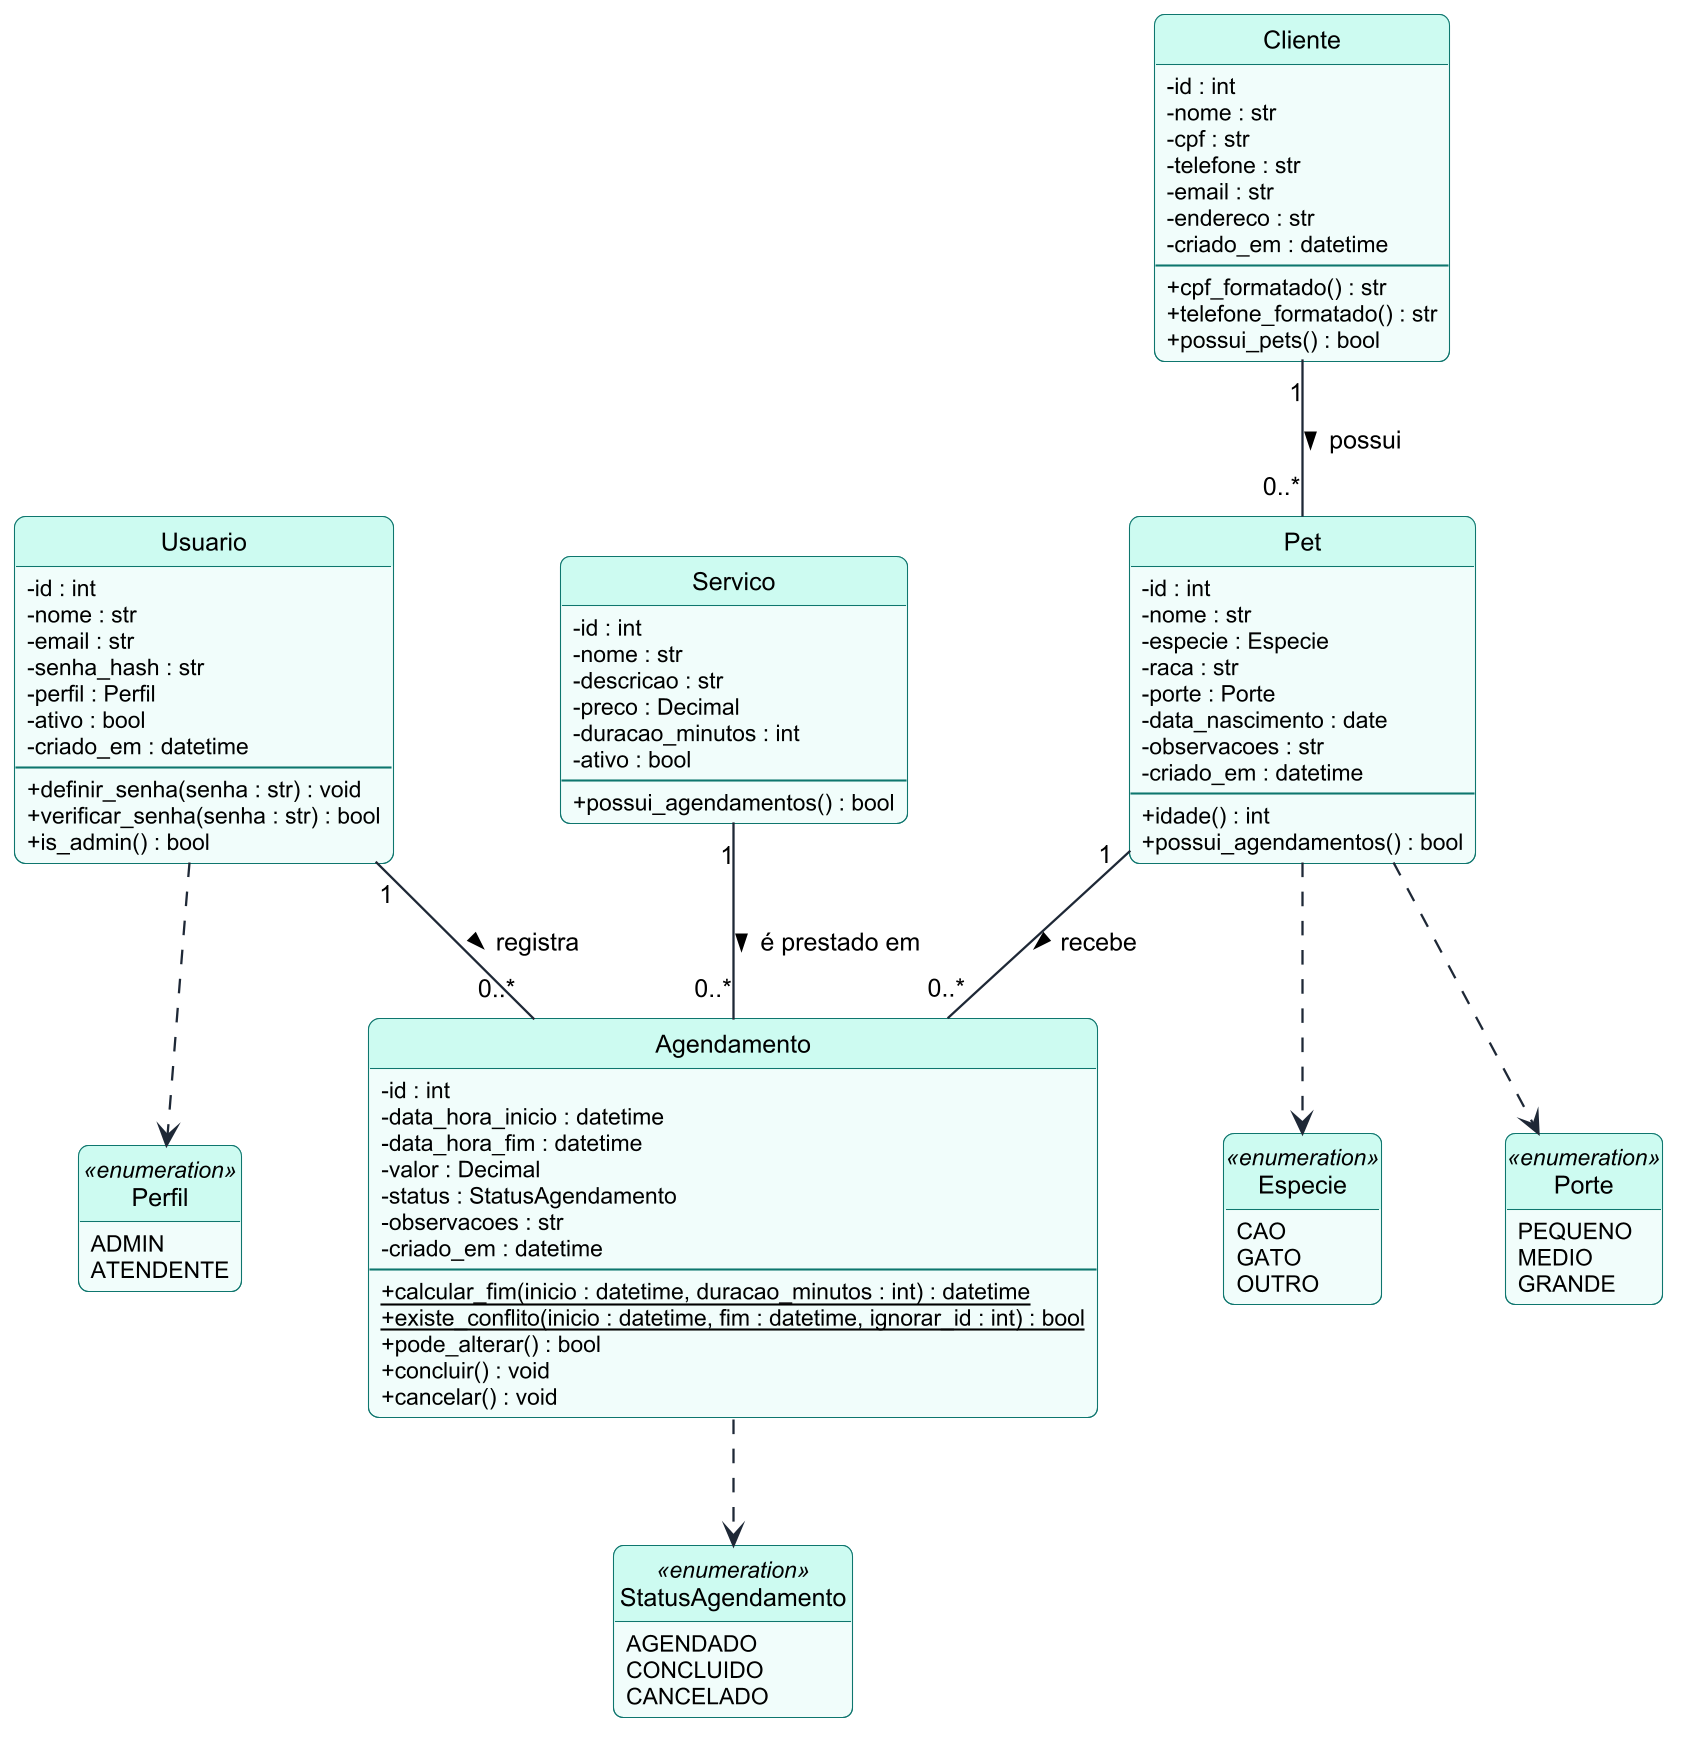

The diagram above was rendered by PlantUML. Its source (embedded in the PNG):
@startuml 04_classes
!include _estilo.iuml
skinparam classAttributeIconSize 0
hide circle
hide empty members
skinparam nodesep 60
skinparam ranksep 60

class Usuario {
  - id : int
  - nome : str
  - email : str
  - senha_hash : str
  - perfil : Perfil
  - ativo : bool
  - criado_em : datetime
  --
  + definir_senha(senha : str) : void
  + verificar_senha(senha : str) : bool
  + is_admin() : bool
}

class Cliente {
  - id : int
  - nome : str
  - cpf : str
  - telefone : str
  - email : str
  - endereco : str
  - criado_em : datetime
  --
  + cpf_formatado() : str
  + telefone_formatado() : str
  + possui_pets() : bool
}

class Pet {
  - id : int
  - nome : str
  - especie : Especie
  - raca : str
  - porte : Porte
  - data_nascimento : date
  - observacoes : str
  - criado_em : datetime
  --
  + idade() : int
  + possui_agendamentos() : bool
}

class Servico {
  - id : int
  - nome : str
  - descricao : str
  - preco : Decimal
  - duracao_minutos : int
  - ativo : bool
  --
  + possui_agendamentos() : bool
}

class Agendamento {
  - id : int
  - data_hora_inicio : datetime
  - data_hora_fim : datetime
  - valor : Decimal
  - status : StatusAgendamento
  - observacoes : str
  - criado_em : datetime
  --
  + {static} calcular_fim(inicio : datetime, duracao_minutos : int) : datetime
  + {static} existe_conflito(inicio : datetime, fim : datetime, ignorar_id : int) : bool
  + pode_alterar() : bool
  + concluir() : void
  + cancelar() : void
}

enum Perfil <<enumeration>> {
  ADMIN
  ATENDENTE
}

enum Especie <<enumeration>> {
  CAO
  GATO
  OUTRO
}

enum Porte <<enumeration>> {
  PEQUENO
  MEDIO
  GRANDE
}

enum StatusAgendamento <<enumeration>> {
  AGENDADO
  CONCLUIDO
  CANCELADO
}

Cliente "1" -- "0..*" Pet : possui >
Pet "1" -- "0..*" Agendamento : recebe >
Servico "1" -- "0..*" Agendamento : é prestado em >
Usuario "1" -- "0..*" Agendamento : registra >

Usuario ..> Perfil
Pet ..> Especie
Pet ..> Porte
Agendamento ..> StatusAgendamento
@enduml